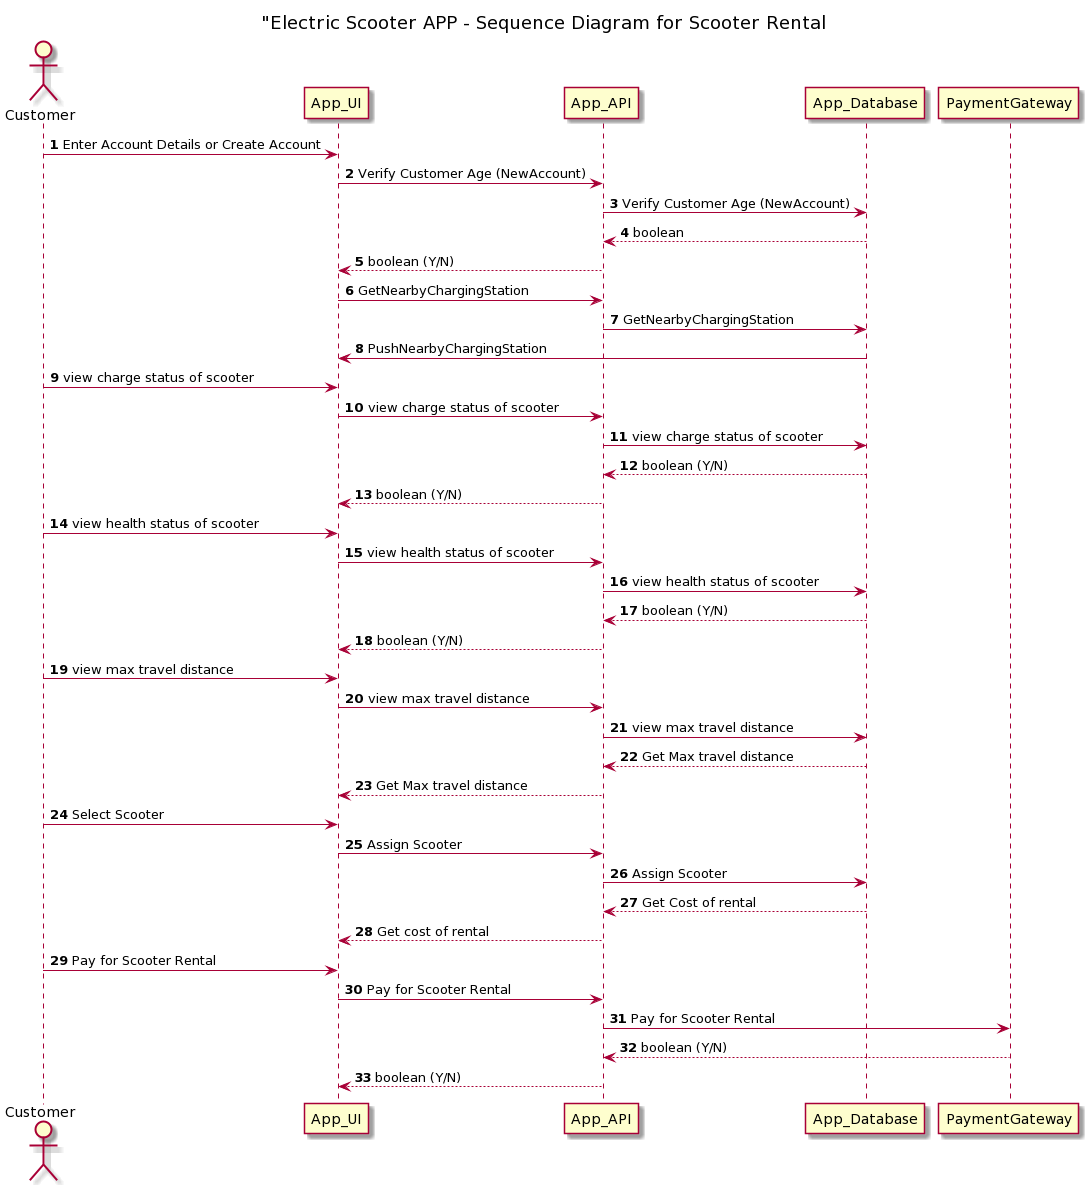

The diagram above was rendered by PlantUML. Its source (embedded in the PNG):
@startuml
title "Electric Scooter APP - Sequence Diagram for Scooter Rental

actor Customer
autonumber
Customer -> App_UI : Enter Account Details or Create Account
App_UI -> App_API : Verify Customer Age (NewAccount)
App_API-> App_Database: Verify Customer Age (NewAccount)
App_Database----> App_API:boolean
App_API----->App_UI: boolean (Y/N) 
App_UI -> App_API: GetNearbyChargingStation
App_API -> App_Database: GetNearbyChargingStation
App_Database -> App_UI: PushNearbyChargingStation
Customer -> App_UI : view charge status of scooter
App_UI -> App_API : view charge status of scooter
App_API -> App_Database : view charge status of scooter
App_Database -----> App_API : boolean (Y/N)
App_API----> App_UI : boolean (Y/N)
Customer-> App_UI : view health status of scooter 
App_UI-> App_API : view health status of scooter 
App_API -> App_Database : view health status of scooter 
App_Database ----> App_API :boolean (Y/N)
App_API---->App_UI : boolean (Y/N)
Customer ->App_UI : view max travel distance
App_UI-> App_API : view max travel distance
App_API-> App_Database : view max travel distance
App_Database ----> App_API : Get Max travel distance
App_API ---> App_UI : Get Max travel distance 
Customer -> App_UI : Select Scooter 
App_UI -> App_API: Assign Scooter
App_API -> App_Database : Assign Scooter
App_Database ---> App_API : Get Cost of rental 
App_API ---> App_UI : Get cost of rental
Customer ->App_UI : Pay for Scooter Rental
App_UI -> App_API : Pay for Scooter Rental
App_API -> PaymentGateway : Pay for Scooter Rental
PaymentGateway---> App_API: boolean (Y/N)
App_API ---> App_UI : boolean (Y/N)
@endum